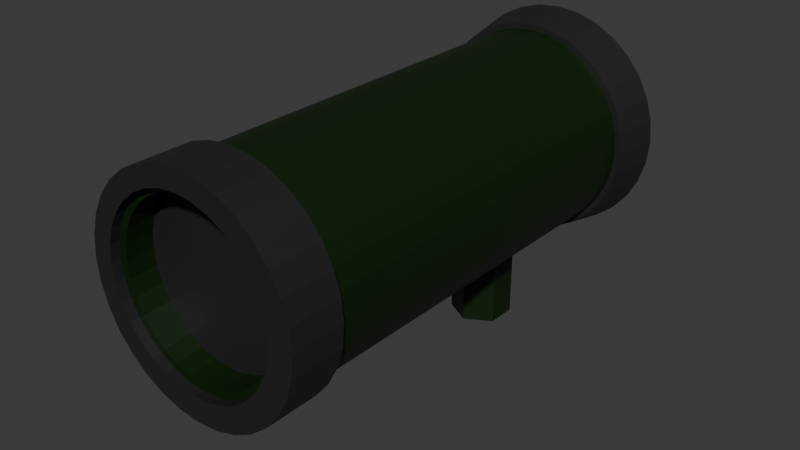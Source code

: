 # Source: rocketLauncher.blend  (saved by Blender 4.4.32; exported with 4.5.12 LTS)
import bpy
from mathutils import Matrix  # noqa: F401  (used for matrix-valued properties, if any)

bpy.ops.wm.read_factory_settings(use_empty=True)
scene = bpy.context.scene
scene.name = 'Scene'

# ---- collections
col_collection = bpy.data.collections.new('Collection'); scene.collection.children.link(col_collection)

# ---- materials (node trees are filled in below, after node groups)
mat_material_002 = bpy.data.materials.new('Material.002')
mat_material_001 = bpy.data.materials.new('Material.001')

# ---- material node trees
mat_material_002.use_nodes = True; mat_material_002.node_tree.nodes.clear()
_N = mat_material_002.node_tree.nodes; _L = mat_material_002.node_tree.links
n0 = _N.new('ShaderNodeBsdfPrincipled'); n0.name = 'Principled BSDF'; n0.location = (10, 300)
n0.inputs[0].default_value = (0.00293, 0.01591, 0.0, 1.0)
n1 = _N.new('ShaderNodeOutputMaterial'); n1.name = 'Material Output'; n1.location = (300, 300)
_L.new(n0.outputs[0], n1.inputs[0])
n1.is_active_output = True
mat_material_001.use_nodes = True; mat_material_001.node_tree.nodes.clear()
_N = mat_material_001.node_tree.nodes; _L = mat_material_001.node_tree.links
n0 = _N.new('ShaderNodeBsdfPrincipled'); n0.name = 'Principled BSDF'; n0.location = (10, 300)
n0.inputs[0].default_value = (0.01723, 0.01723, 0.01723, 1.0)
n1 = _N.new('ShaderNodeOutputMaterial'); n1.name = 'Material Output'; n1.location = (300, 300)
_L.new(n0.outputs[0], n1.inputs[0])
n1.is_active_output = True

# ---- world
world_world = bpy.data.worlds.new('World'); scene.world = world_world
world_world.use_nodes = True; world_world.node_tree.nodes.clear()
_N = world_world.node_tree.nodes; _L = world_world.node_tree.links
n0 = _N.new('ShaderNodeOutputWorld'); n0.name = 'World Output'; n0.location = (300, 300)
n1 = _N.new('ShaderNodeBackground'); n1.name = 'Background'; n1.location = (10, 300)
n1.inputs[0].default_value = (0.05088, 0.05088, 0.05088, 1.0)
_L.new(n1.outputs[0], n0.inputs[0])
n0.is_active_output = True
world_world.color = (0.05088, 0.05088, 0.05088)
world_world.sun_shadow_jitter_overblur = 0.0

# ---- meshes
me_cylinder = bpy.data.meshes.new('Cylinder')
me_cylinder.from_pydata([(0.0, 1.0, -1.0), (-0.1505, 0.9241, -0.8307), (0.0, 1.0, 1.3), (0.1951, 0.9808, -1.0), (0.005608, 0.9087, -0.8307), (0.1951, 0.9808, 1.3), (0.3827, 0.9239, -1.0), (0.1557, 0.8632, -0.8307), (0.3827, 0.9239, 1.3), (0.5556, 0.8315, -1.0), (0.294, 0.7892, -0.8307), (0.5556, 0.8315, 1.3), (0.4152, 0.6897, -0.8307), (0.7071, 0.7071, -1.0), (0.7071, 0.7071, 1.3), (0.8315, 0.5556, -1.0), (0.5147, 0.5685, -0.8307), (0.8315, 0.5556, 1.3), (0.9239, 0.3827, -1.0), (0.5886, 0.4302, -0.8307), (0.9239, 0.3827, 1.3), (0.9808, 0.1951, -1.0), (0.6342, 0.2801, -0.8307), (0.9808, 0.1951, 1.3), (1.0, 0.0, -1.0), (0.6495, 0.1241, -0.8307), (1.0, 2.619e-08, 1.3), (0.9808, -0.1951, -1.0), (0.6342, -0.03202, -0.8307), (0.9808, -0.1951, 1.3), (0.9239, -0.3827, -1.0), (0.5886, -0.1821, -0.8307), (0.9239, -0.3827, 1.3), (0.8315, -0.5556, -1.0), (0.5147, -0.3204, -0.8307), (0.8315, -0.5556, 1.3), (0.7071, -0.7071, -1.0), (0.4152, -0.4416, -0.8307), (0.7071, -0.7071, 1.3), (0.5556, -0.8315, -1.0), (0.294, -0.5411, -0.8307), (0.5556, -0.8315, 1.3), (0.1557, -0.615, -0.8307), (0.3827, -0.9239, -1.0), (0.3827, -0.9239, 1.3), (0.005608, -0.6606, -0.8307), (0.1951, -0.9808, -1.0), (0.1951, -0.9808, 1.3), (-0.1505, -0.6759, -0.8307), (0.0, -1.0, -1.0), (0.0, -1.0, 1.3), (-0.1951, -0.9808, -1.0), (-0.3065, -0.6606, -0.8307), (-0.1951, -0.9808, 1.3), (-0.3827, -0.9239, -1.0), (-0.4566, -0.615, -0.8307), (-0.3827, -0.9239, 1.3), (-0.5556, -0.8315, -1.0), (-0.5949, -0.5411, -0.8307), (-0.5556, -0.8315, 1.3), (-0.7071, -0.7071, -1.0), (-0.7161, -0.4416, -0.8307), (-0.7071, -0.7071, 1.3), (-0.8315, -0.5556, -1.0), (-0.8156, -0.3204, -0.8307), (-0.8315, -0.5556, 1.3), (-0.9239, -0.3827, -1.0), (-0.8896, -0.1821, -0.8307), (-0.9239, -0.3827, 1.3), (-0.9351, -0.03202, -0.8307), (-0.9808, -0.1951, -1.0), (-0.9808, -0.1951, 1.3), (-0.9505, 0.1241, -0.8307), (-1.0, 0.0, -1.0), (-1.0, 2.619e-08, 1.3), (-0.9351, 0.2801, -0.8307), (-0.9808, 0.1951, -1.0), (-0.9808, 0.1951, 1.3), (-0.8896, 0.4302, -0.8307), (-0.9239, 0.3827, -1.0), (-0.9239, 0.3827, 1.3), (-0.8156, 0.5685, -0.8307), (-0.8315, 0.5556, -1.0), (-0.8315, 0.5556, 1.3), (-0.7161, 0.6897, -0.8307), (-0.7071, 0.7071, -1.0), (-0.7071, 0.7071, 1.3), (-0.5949, 0.7892, -0.8307), (-0.5556, 0.8315, -1.0), (-0.5556, 0.8315, 1.3), (-0.4566, 0.8632, -0.8307), (-0.3827, 0.9239, -1.0), (-0.3827, 0.9239, 1.3), (-0.3065, 0.9087, -0.8307), (-0.1951, 0.9808, -1.0), (-0.1951, 0.9808, 1.3), (-0.4636, 0.681, 1.3), (-0.5849, 0.5815, 1.3), (-0.3253, 0.7549, 1.3), (-0.01919, 0.8158, 1.3), (-0.1753, 0.8005, 1.3), (-0.8192, 0.01582, 1.3), (-0.8038, -0.1402, 1.3), (-0.6844, -0.4286, 1.3), (-0.5849, -0.5499, 1.3), (-0.7583, -0.2903, 1.3), (-0.01919, -0.7842, 1.3), (0.1369, -0.7688, 1.3), (0.4253, -0.6494, 1.3), (0.5465, -0.5499, 1.3), (0.287, -0.7233, 1.3), (0.646, 0.4603, 1.3), (0.5465, 0.5815, 1.3), (0.7808, 0.01582, 1.3), (0.7654, 0.1719, 1.3), (0.7199, 0.322, 1.3), (-0.8038, 0.1719, 1.3), (-0.6844, 0.4603, 1.3), (-0.7583, 0.322, 1.3), (-0.3253, -0.7233, 1.3), (0.1369, 0.8005, 1.3), (0.287, 0.7549, 1.3), (-0.4636, -0.6494, 1.3), (-0.1753, -0.7688, 1.3), (0.4253, 0.681, 1.3), (0.646, -0.4286, 1.3), (0.7654, -0.1402, 1.3), (0.7199, -0.2903, 1.3)], [], [(0, 2, 5, 3), (3, 5, 8, 6), (6, 8, 11, 9), (9, 11, 14, 13), (13, 14, 17, 15), (15, 17, 20, 18), (18, 20, 23, 21), (21, 23, 26, 24), (24, 26, 29, 27), (27, 29, 32, 30), (30, 32, 35, 33), (33, 35, 38, 36), (36, 38, 41, 39), (39, 41, 44, 43), (43, 44, 47, 46), (46, 47, 50, 49), (49, 50, 53, 51), (51, 53, 56, 54), (54, 56, 59, 57), (57, 59, 62, 60), (60, 62, 65, 63), (63, 65, 68, 66), (66, 68, 71, 70), (70, 71, 74, 73), (73, 74, 77, 76), (76, 77, 80, 79), (79, 80, 83, 82), (82, 83, 86, 85), (85, 86, 89, 88), (88, 89, 92, 91), (98, 92, 89, 86, 83, 80, 118, 117, 97, 96), (80, 77, 74, 71, 68, 65, 62, 59, 56, 53, 50, 47, 44, 41, 38, 35, 32, 29, 26, 23, 20, 17, 14, 11, 8, 5, 2, 95, 92, 98, 100, 99, 120, 121, 124, 112, 111, 115, 114, 113, 126, 127, 125, 109, 108, 110, 107, 106, 123, 119, 122, 104, 103, 105, 102, 101, 116, 118), (91, 92, 95, 94), (94, 95, 2, 0), (94, 0, 3, 6, 9, 13, 15, 18, 21, 24, 27, 30, 33, 36, 39, 43, 46, 49, 51, 54, 57, 60, 63, 66, 70, 73, 76, 79, 82, 85, 88, 91), (99, 1, 4, 120), (120, 4, 7, 121), (121, 7, 10, 124), (124, 10, 12, 112), (12, 16, 111, 112), (16, 19, 115, 111), (19, 22, 114, 115), (22, 25, 113, 114), (25, 28, 126, 113), (28, 31, 127, 126), (31, 34, 125, 127), (34, 37, 109, 125), (109, 37, 40, 108), (108, 40, 42, 110), (110, 42, 45, 107), (45, 48, 106, 107), (106, 48, 52, 123), (123, 52, 55, 119), (119, 55, 58, 122), (122, 58, 61, 104), (61, 64, 103, 104), (64, 67, 105, 103), (67, 69, 102, 105), (69, 72, 101, 102), (101, 72, 75, 116), (75, 78, 118, 116), (78, 81, 117, 118), (117, 81, 84, 97), (97, 84, 87, 96), (96, 87, 90, 98), (98, 90, 93, 100), (100, 93, 1, 99), (84, 81, 78, 75, 72, 69, 67, 64, 61, 58, 55, 52, 48, 45, 42, 40, 37, 34, 31, 28, 25, 22, 19, 16, 12, 10, 7, 4, 1, 93, 90, 87)])
_uv = me_cylinder.uv_layers.new(name='UVMap')
_uv.uv.foreach_set('vector', [1.0, 0.5, 1.0, 1.0, 0.9688, 1.0, 0.9688, 0.5, 0.9688, 0.5, 0.9688, 1.0, 0.9375, 1.0, 0.9375, 0.5, 0.9375, 0.5, 0.9375, 1.0, 0.9062, 1.0, 0.9062, 0.5, 0.9062, 0.5, 0.9062, 1.0, 0.875, 1.0, 0.875, 0.5, 0.875, 0.5, 0.875, 1.0, 0.8438, 1.0, 0.8438, 0.5, 0.8438, 0.5, 0.8438, 1.0, 0.8125, 1.0, 0.8125, 0.5, 0.8125, 0.5, 0.8125, 1.0, 0.7812, 1.0, 0.7812, 0.5, 0.7812, 0.5, 0.7812, 1.0, 0.75, 1.0, 0.75, 0.5, 0.75, 0.5, 0.75, 1.0, 0.7188, 1.0, 0.7188, 0.5, 0.7188, 0.5, 0.7188, 1.0, 0.6875, 1.0, 0.6875, 0.5, 0.6875, 0.5, 0.6875, 1.0, 0.6562, 1.0, 0.6562, 0.5, 0.6562, 0.5, 0.6562, 1.0, 0.625, 1.0, 0.625, 0.5, 0.625, 0.5, 0.625, 1.0, 0.5938, 1.0, 0.5938, 0.5, 0.5938, 0.5, 0.5938, 1.0, 0.5625, 1.0, 0.5625, 0.5, 0.5625, 0.5, 0.5625, 1.0, 0.5312, 1.0, 0.5312, 0.5, 0.5312, 0.5, 0.5312, 1.0, 0.5, 1.0, 0.5, 0.5, 0.5, 0.5, 0.5, 1.0, 0.4688, 1.0, 0.4688, 0.5, 0.4688, 0.5, 0.4688, 1.0, 0.4375, 1.0, 0.4375, 0.5, 0.4375, 0.5, 0.4375, 1.0, 0.4062, 1.0, 0.4062, 0.5, 0.4062, 0.5, 0.4062, 1.0, 0.375, 1.0, 0.375, 0.5, 0.375, 0.5, 0.375, 1.0, 0.3438, 1.0, 0.3438, 0.5, 0.3438, 0.5, 0.3438, 1.0, 0.3125, 1.0, 0.3125, 0.5, 0.3125, 0.5, 0.3125, 1.0, 0.2812, 1.0, 0.2812, 0.5, 0.2812, 0.5, 0.2812, 1.0, 0.25, 1.0, 0.25, 0.5, 0.25, 0.5, 0.25, 1.0, 0.2188, 1.0, 0.2188, 0.5, 0.2188, 0.5, 0.2188, 1.0, 0.1875, 1.0, 0.1875, 0.5, 0.1875, 0.5, 0.1875, 1.0, 0.1562, 1.0, 0.1562, 0.5, 0.1562, 0.5, 0.1562, 1.0, 0.125, 1.0, 0.125, 0.5, 0.125, 0.5, 0.125, 1.0, 0.09375, 1.0, 0.09375, 0.5, 0.09375, 0.5, 0.09375, 1.0, 0.0625, 1.0, 0.0625, 0.5, 0.1719, 0.4312, 0.1582, 0.4717, 0.1167, 0.4496, 0.08029, 0.4197, 0.05045, 0.3833, 0.02827, 0.3418, 0.06801, 0.3273, 0.08575, 0.3605, 0.1096, 0.3896, 0.1387, 0.4134, 0.02827, 0.3418, 0.01461, 0.2968, 0.01, 0.25, 0.01461, 0.2032, 0.02827, 0.1582, 0.05045, 0.1167, 0.08029, 0.08029, 0.1167, 0.05045, 0.1582, 0.02827, 0.2032, 0.01461, 0.25, 0.01, 0.2968, 0.01461, 0.3418, 0.02827, 0.3833, 0.05045, 0.4197, 0.08029, 0.4496, 0.1167, 0.4717, 0.1582, 0.4854, 0.2032, 0.49, 0.25, 0.4854, 0.2968, 0.4717, 0.3418, 0.4496, 0.3833, 0.4197, 0.4197, 0.3833, 0.4496, 0.3418, 0.4717, 0.2968, 0.4854, 0.25, 0.49, 0.2032, 0.4854, 0.1582, 0.4717, 0.1719, 0.4312, 0.2079, 0.4421, 0.2454, 0.4458, 0.2829, 0.4421, 0.3189, 0.4312, 0.3521, 0.4134, 0.3812, 0.3896, 0.405, 0.3605, 0.4228, 0.3273, 0.4337, 0.2913, 0.4374, 0.2538, 0.4337, 0.2163, 0.4228, 0.1803, 0.405, 0.1471, 0.3812, 0.118, 0.3521, 0.09416, 0.3189, 0.07641, 0.2829, 0.06549, 0.2454, 0.0618, 0.2079, 0.06549, 0.1719, 0.07641, 0.1387, 0.09416, 0.1096, 0.118, 0.08575, 0.1471, 0.06801, 0.1803, 0.05708, 0.2163, 0.05339, 0.2538, 0.05708, 0.2913, 0.06801, 0.3273, 0.0625, 0.5, 0.0625, 1.0, 0.03125, 1.0, 0.03125, 0.5, 0.03125, 0.5, 0.03125, 1.0, 0.0, 1.0, 0.0, 0.5, 0.7032, 0.4854, 0.75, 0.49, 0.7968, 0.4854, 0.8418, 0.4717, 0.8833, 0.4496, 0.9197, 0.4197, 0.9496, 0.3833, 0.9717, 0.3418, 0.9854, 0.2968, 0.99, 0.25, 0.9854, 0.2032, 0.9717, 0.1582, 0.9496, 0.1167, 0.9197, 0.08029, 0.8833, 0.05045, 0.8418, 0.02827, 0.7968, 0.01461, 0.75, 0.01, 0.7032, 0.01461, 0.6582, 0.02827, 0.6167, 0.05045, 0.5803, 0.08029, 0.5504, 0.1167, 0.5283, 0.1582, 0.5146, 0.2032, 0.51, 0.25, 0.5146, 0.2968, 0.5283, 0.3418, 0.5504, 0.3833, 0.5803, 0.4197, 0.6167, 0.4496, 0.6582, 0.4717, 1.0, 0.9362, 1.0, 0.5, 0.9688, 0.5, 0.9688, 0.9362, 0.9688, 0.9362, 0.9688, 0.5, 0.9375, 0.5, 0.9375, 0.9362, 0.9375, 0.9362, 0.9375, 0.5, 0.9062, 0.5, 0.9062, 0.9362, 0.9062, 0.9362, 0.9062, 0.5, 0.875, 0.5, 0.875, 0.9362, 0.875, 0.5, 0.8438, 0.5, 0.8438, 0.9362, 0.875, 0.9362, 0.8438, 0.5, 0.8125, 0.5, 0.8125, 0.9362, 0.8438, 0.9362, 0.8125, 0.5, 0.7812, 0.5, 0.7812, 0.9362, 0.8125, 0.9362, 0.7812, 0.5, 0.75, 0.5, 0.75, 0.9362, 0.7812, 0.9362, 0.75, 0.5, 0.7188, 0.5, 0.7188, 0.9362, 0.75, 0.9362, 0.7188, 0.5, 0.6875, 0.5, 0.6875, 0.9362, 0.7188, 0.9362, 0.6875, 0.5, 0.6562, 0.5, 0.6562, 0.9362, 0.6875, 0.9362, 0.6562, 0.5, 0.625, 0.5, 0.625, 0.9362, 0.6562, 0.9362, 0.625, 0.9362, 0.625, 0.5, 0.5938, 0.5, 0.5938, 0.9362, 0.5938, 0.9362, 0.5938, 0.5, 0.5625, 0.5, 0.5625, 0.9362, 0.5625, 0.9362, 0.5625, 0.5, 0.5312, 0.5, 0.5312, 0.9362, 0.5312, 0.5, 0.5, 0.5, 0.5, 0.9362, 0.5312, 0.9362, 0.5, 0.9362, 0.5, 0.5, 0.4688, 0.5, 0.4688, 0.9362, 0.4688, 0.9362, 0.4688, 0.5, 0.4375, 0.5, 0.4375, 0.9362, 0.4375, 0.9362, 0.4375, 0.5, 0.4062, 0.5, 0.4062, 0.9362, 0.4062, 0.9362, 0.4062, 0.5, 0.375, 0.5, 0.375, 0.9362, 0.375, 0.5, 0.3438, 0.5, 0.3438, 0.9362, 0.375, 0.9362, 0.3438, 0.5, 0.3125, 0.5, 0.3125, 0.9362, 0.3438, 0.9362, 0.3125, 0.5, 0.2812, 0.5, 0.2812, 0.9362, 0.3125, 0.9362, 0.2812, 0.5, 0.25, 0.5, 0.25, 0.9362, 0.2812, 0.9362, 0.25, 0.9362, 0.25, 0.5, 0.2188, 0.5, 0.2188, 0.9362, 0.2188, 0.5, 0.1875, 0.5, 0.1875, 0.9362, 0.2188, 0.9362, 0.1875, 0.5, 0.1562, 0.5, 0.1562, 0.9362, 0.1875, 0.9362, 0.1562, 0.9362, 0.1562, 0.5, 0.125, 0.5, 0.125, 0.9362, 0.125, 0.9362, 0.125, 0.5, 0.09375, 0.5, 0.09375, 0.9362, 0.09375, 0.9362, 0.09375, 0.5, 0.0625, 0.5, 0.0625, 0.9362, 0.0625, 0.9362, 0.0625, 0.5, 0.03125, 0.5, 0.03125, 0.9362, 0.03125, 0.9362, 0.03125, 0.5, 0.0, 0.5, 0.0, 0.9362, 0.5803, 0.4197, 0.5504, 0.3833, 0.5283, 0.3418, 0.5146, 0.2968, 0.51, 0.25, 0.5146, 0.2032, 0.5283, 0.1582, 0.5504, 0.1167, 0.5803, 0.08029, 0.6167, 0.05045, 0.6582, 0.02827, 0.7032, 0.01461, 0.75, 0.01, 0.7968, 0.01461, 0.8418, 0.02827, 0.8833, 0.05045, 0.9197, 0.08029, 0.9496, 0.1167, 0.9717, 0.1582, 0.9854, 0.2032, 0.99, 0.25, 0.9854, 0.2968, 0.9717, 0.3418, 0.9496, 0.3833, 0.9197, 0.4197, 0.8833, 0.4496, 0.8418, 0.4717, 0.7968, 0.4854, 0.75, 0.49, 0.7032, 0.4854, 0.6582, 0.4717, 0.6167, 0.4496])
me_cylinder.materials.append(mat_material_002)
me_cylinder.update()
me_cylinder_002 = bpy.data.meshes.new('Cylinder.002')
me_cylinder_002.from_pydata([(0.0, 0.3, -0.5), (0.0, 0.3, 0.5), (0.2598, 0.15, -0.5), (0.2598, 0.15, 0.5), (0.2598, -0.15, -0.5), (0.2598, -0.15, 0.5), (0.0, -0.3, -0.5), (0.0, -0.3, 0.5), (-0.2598, -0.15, -0.5), (-0.2598, -0.15, 0.5), (-0.2598, 0.15, -0.5), (-0.2598, 0.15, 0.5)], [], [(0, 1, 3, 2), (2, 3, 5, 4), (4, 5, 7, 6), (6, 7, 9, 8), (3, 1, 11, 9, 7, 5), (8, 9, 11, 10), (10, 11, 1, 0), (0, 2, 4, 6, 8, 10)])
_uv = me_cylinder_002.uv_layers.new(name='UVMap')
_uv.uv.foreach_set('vector', [1.0, 0.5, 1.0, 1.0, 0.8333, 1.0, 0.8333, 0.5, 0.8333, 0.5, 0.8333, 1.0, 0.6667, 1.0, 0.6667, 0.5, 0.6667, 0.5, 0.6667, 1.0, 0.5, 1.0, 0.5, 0.5, 0.5, 0.5, 0.5, 1.0, 0.3333, 1.0, 0.3333, 0.5, 0.4578, 0.37, 0.25, 0.49, 0.04215, 0.37, 0.04215, 0.13, 0.25, 0.01, 0.4578, 0.13, 0.3333, 0.5, 0.3333, 1.0, 0.1667, 1.0, 0.1667, 0.5, 0.1667, 0.5, 0.1667, 1.0, -8.941e-08, 1.0, -8.941e-08, 0.5, 0.75, 0.49, 0.9578, 0.37, 0.9578, 0.13, 0.75, 0.01, 0.5422, 0.13, 0.5422, 0.37])
me_cylinder_002.materials.append(mat_material_002)
me_cylinder_002.update()
me_cylinder_003 = bpy.data.meshes.new('Cylinder.003')
me_cylinder_003.from_pydata([(0.0, 0.8, -0.5), (0.0, 0.8, 0.5), (0.1561, 0.7846, -0.5), (0.1561, 0.7846, 0.5), (0.3061, 0.7391, -0.5), (0.3061, 0.7391, 0.5), (0.4445, 0.6652, -0.5), (0.4445, 0.6652, 0.5), (0.5657, 0.5657, -0.5), (0.5657, 0.5657, 0.5), (0.6652, 0.4445, -0.5), (0.6652, 0.4445, 0.5), (0.7391, 0.3061, -0.5), (0.7391, 0.3061, 0.5), (0.7846, 0.1561, -0.5), (0.7846, 0.1561, 0.5), (0.8, 0.0, -0.5), (0.8, 0.0, 0.5), (0.7846, -0.1561, -0.5), (0.7846, -0.1561, 0.5), (0.7391, -0.3061, -0.5), (0.7391, -0.3061, 0.5), (0.6652, -0.4445, -0.5), (0.6652, -0.4445, 0.5), (0.5657, -0.5657, -0.5), (0.5657, -0.5657, 0.5), (0.4445, -0.6652, -0.5), (0.4445, -0.6652, 0.5), (0.3061, -0.7391, -0.5), (0.3061, -0.7391, 0.5), (0.1561, -0.7846, -0.5), (0.1561, -0.7846, 0.5), (0.0, -0.8, -0.5), (0.0, -0.8, 0.5), (-0.1561, -0.7846, -0.5), (-0.1561, -0.7846, 0.5), (-0.3061, -0.7391, -0.5), (-0.3061, -0.7391, 0.5), (-0.4445, -0.6652, -0.5), (-0.4445, -0.6652, 0.5), (-0.5657, -0.5657, -0.5), (-0.5657, -0.5657, 0.5), (-0.6652, -0.4445, -0.5), (-0.6652, -0.4445, 0.5), (-0.7391, -0.3061, -0.5), (-0.7391, -0.3061, 0.5), (-0.7846, -0.1561, -0.5), (-0.7846, -0.1561, 0.5), (-0.8, 0.0, -0.5), (-0.8, 0.0, 0.5), (-0.7846, 0.1561, -0.5), (-0.7846, 0.1561, 0.5), (-0.7391, 0.3061, -0.5), (-0.7391, 0.3061, 0.5), (-0.6652, 0.4445, -0.5), (-0.6652, 0.4445, 0.5), (-0.5657, 0.5657, -0.5), (-0.5657, 0.5657, 0.5), (-0.4445, 0.6652, -0.5), (-0.4445, 0.6652, 0.5), (-0.3061, 0.7391, -0.5), (-0.3061, 0.7391, 0.5), (-0.1561, 0.7846, -0.5), (-0.1561, 0.7846, 0.5)], [], [(0, 1, 3, 2), (2, 3, 5, 4), (4, 5, 7, 6), (6, 7, 9, 8), (8, 9, 11, 10), (10, 11, 13, 12), (12, 13, 15, 14), (14, 15, 17, 16), (16, 17, 19, 18), (18, 19, 21, 20), (20, 21, 23, 22), (22, 23, 25, 24), (24, 25, 27, 26), (26, 27, 29, 28), (28, 29, 31, 30), (30, 31, 33, 32), (32, 33, 35, 34), (34, 35, 37, 36), (36, 37, 39, 38), (38, 39, 41, 40), (40, 41, 43, 42), (42, 43, 45, 44), (44, 45, 47, 46), (46, 47, 49, 48), (48, 49, 51, 50), (50, 51, 53, 52), (52, 53, 55, 54), (54, 55, 57, 56), (56, 57, 59, 58), (58, 59, 61, 60), (3, 1, 63, 61, 59, 57, 55, 53, 51, 49, 47, 45, 43, 41, 39, 37, 35, 33, 31, 29, 27, 25, 23, 21, 19, 17, 15, 13, 11, 9, 7, 5), (60, 61, 63, 62), (62, 63, 1, 0), (0, 2, 4, 6, 8, 10, 12, 14, 16, 18, 20, 22, 24, 26, 28, 30, 32, 34, 36, 38, 40, 42, 44, 46, 48, 50, 52, 54, 56, 58, 60, 62)])
_uv = me_cylinder_003.uv_layers.new(name='UVMap')
_uv.uv.foreach_set('vector', [1.0, 0.5, 1.0, 1.0, 0.9688, 1.0, 0.9688, 0.5, 0.9688, 0.5, 0.9688, 1.0, 0.9375, 1.0, 0.9375, 0.5, 0.9375, 0.5, 0.9375, 1.0, 0.9062, 1.0, 0.9062, 0.5, 0.9062, 0.5, 0.9062, 1.0, 0.875, 1.0, 0.875, 0.5, 0.875, 0.5, 0.875, 1.0, 0.8438, 1.0, 0.8438, 0.5, 0.8438, 0.5, 0.8438, 1.0, 0.8125, 1.0, 0.8125, 0.5, 0.8125, 0.5, 0.8125, 1.0, 0.7812, 1.0, 0.7812, 0.5, 0.7812, 0.5, 0.7812, 1.0, 0.75, 1.0, 0.75, 0.5, 0.75, 0.5, 0.75, 1.0, 0.7188, 1.0, 0.7188, 0.5, 0.7188, 0.5, 0.7188, 1.0, 0.6875, 1.0, 0.6875, 0.5, 0.6875, 0.5, 0.6875, 1.0, 0.6562, 1.0, 0.6562, 0.5, 0.6562, 0.5, 0.6562, 1.0, 0.625, 1.0, 0.625, 0.5, 0.625, 0.5, 0.625, 1.0, 0.5938, 1.0, 0.5938, 0.5, 0.5938, 0.5, 0.5938, 1.0, 0.5625, 1.0, 0.5625, 0.5, 0.5625, 0.5, 0.5625, 1.0, 0.5312, 1.0, 0.5312, 0.5, 0.5312, 0.5, 0.5312, 1.0, 0.5, 1.0, 0.5, 0.5, 0.5, 0.5, 0.5, 1.0, 0.4688, 1.0, 0.4688, 0.5, 0.4688, 0.5, 0.4688, 1.0, 0.4375, 1.0, 0.4375, 0.5, 0.4375, 0.5, 0.4375, 1.0, 0.4062, 1.0, 0.4062, 0.5, 0.4062, 0.5, 0.4062, 1.0, 0.375, 1.0, 0.375, 0.5, 0.375, 0.5, 0.375, 1.0, 0.3438, 1.0, 0.3438, 0.5, 0.3438, 0.5, 0.3438, 1.0, 0.3125, 1.0, 0.3125, 0.5, 0.3125, 0.5, 0.3125, 1.0, 0.2812, 1.0, 0.2812, 0.5, 0.2812, 0.5, 0.2812, 1.0, 0.25, 1.0, 0.25, 0.5, 0.25, 0.5, 0.25, 1.0, 0.2188, 1.0, 0.2188, 0.5, 0.2188, 0.5, 0.2188, 1.0, 0.1875, 1.0, 0.1875, 0.5, 0.1875, 0.5, 0.1875, 1.0, 0.1562, 1.0, 0.1562, 0.5, 0.1562, 0.5, 0.1562, 1.0, 0.125, 1.0, 0.125, 0.5, 0.125, 0.5, 0.125, 1.0, 0.09375, 1.0, 0.09375, 0.5, 0.09375, 0.5, 0.09375, 1.0, 0.0625, 1.0, 0.0625, 0.5, 0.2968, 0.4854, 0.25, 0.49, 0.2032, 0.4854, 0.1582, 0.4717, 0.1167, 0.4496, 0.08029, 0.4197, 0.05045, 0.3833, 0.02827, 0.3418, 0.01461, 0.2968, 0.01, 0.25, 0.01461, 0.2032, 0.02827, 0.1582, 0.05045, 0.1167, 0.08029, 0.08029, 0.1167, 0.05045, 0.1582, 0.02827, 0.2032, 0.01461, 0.25, 0.01, 0.2968, 0.01461, 0.3418, 0.02827, 0.3833, 0.05045, 0.4197, 0.08029, 0.4496, 0.1167, 0.4717, 0.1582, 0.4854, 0.2032, 0.49, 0.25, 0.4854, 0.2968, 0.4717, 0.3418, 0.4496, 0.3833, 0.4197, 0.4197, 0.3833, 0.4496, 0.3418, 0.4717, 0.0625, 0.5, 0.0625, 1.0, 0.03125, 1.0, 0.03125, 0.5, 0.03125, 0.5, 0.03125, 1.0, 0.0, 1.0, 0.0, 0.5, 0.75, 0.49, 0.7968, 0.4854, 0.8418, 0.4717, 0.8833, 0.4496, 0.9197, 0.4197, 0.9496, 0.3833, 0.9717, 0.3418, 0.9854, 0.2968, 0.99, 0.25, 0.9854, 0.2032, 0.9717, 0.1582, 0.9496, 0.1167, 0.9197, 0.08029, 0.8833, 0.05045, 0.8418, 0.02827, 0.7968, 0.01461, 0.75, 0.01, 0.7032, 0.01461, 0.6582, 0.02827, 0.6167, 0.05045, 0.5803, 0.08029, 0.5504, 0.1167, 0.5283, 0.1582, 0.5146, 0.2032, 0.51, 0.25, 0.5146, 0.2968, 0.5283, 0.3418, 0.5504, 0.3833, 0.5803, 0.4197, 0.6167, 0.4496, 0.6582, 0.4717, 0.7032, 0.4854])
me_cylinder_003.materials.append(mat_material_001)
me_cylinder_003.update()
me_cylinder_004 = bpy.data.meshes.new('Cylinder.004')
me_cylinder_004.from_pydata([(-3.217e-09, 1.136, -0.07596), (-6.675e-10, 1.055, 0.3685), (0.2217, 1.114, -0.07596), (0.2058, 1.035, 0.3685), (0.4348, 1.05, -0.07596), (0.4038, 0.9748, 0.3685), (0.6313, 0.9448, -0.07596), (0.5862, 0.8773, 0.3685), (0.8035, 0.8035, -0.07596), (0.7461, 0.7461, 0.3685), (0.9448, 0.6313, -0.07596), (0.8773, 0.5862, 0.3685), (1.05, 0.4348, -0.07596), (0.9748, 0.4038, 0.3685), (1.114, 0.2217, -0.07596), (1.035, 0.2058, 0.3685), (1.136, 1.881e-08, -0.07596), (1.055, -7.772e-09, 0.3685), (1.114, -0.2217, -0.07596), (1.035, -0.2058, 0.3685), (1.05, -0.4348, -0.07596), (0.9748, -0.4038, 0.3685), (0.9448, -0.6313, -0.07596), (0.8773, -0.5862, 0.3685), (0.8035, -0.8035, -0.07596), (0.7461, -0.7461, 0.3685), (0.6313, -0.9448, -0.07596), (0.5862, -0.8773, 0.3685), (0.4348, -1.05, -0.07596), (0.4038, -0.9748, 0.3685), (0.2217, -1.114, -0.07596), (0.2058, -1.035, 0.3685), (-3.217e-09, -1.136, -0.07596), (-6.675e-10, -1.055, 0.3685), (-0.2217, -1.114, -0.07596), (-0.2058, -1.035, 0.3685), (-0.4348, -1.05, -0.07596), (-0.4038, -0.9748, 0.3685), (-0.6313, -0.9448, -0.07596), (-0.5862, -0.8773, 0.3685), (-0.8035, -0.8035, -0.07596), (-0.7461, -0.7461, 0.3685), (-0.9448, -0.6313, -0.07596), (-0.8773, -0.5862, 0.3685), (-1.05, -0.4348, -0.07596), (-0.9748, -0.4038, 0.3685), (-1.114, -0.2217, -0.07596), (-1.035, -0.2058, 0.3685), (-1.136, 1.881e-08, -0.07596), (-1.055, -7.772e-09, 0.3685), (-1.114, 0.2217, -0.07596), (-1.035, 0.2058, 0.3685), (-1.05, 0.4348, -0.07596), (-0.9748, 0.4038, 0.3685), (-0.9448, 0.6313, -0.07596), (-0.8773, 0.5862, 0.3685), (-0.8035, 0.8035, -0.07596), (-0.7461, 0.7461, 0.3685), (-0.6313, 0.9448, -0.07596), (-0.5862, 0.8773, 0.3685), (-0.4348, 1.05, -0.07596), (-0.4038, 0.9748, 0.3685), (-0.2217, 1.114, -0.07596), (-0.2058, 1.035, 0.3685)], [], [(0, 1, 3, 2), (2, 3, 5, 4), (4, 5, 7, 6), (6, 7, 9, 8), (8, 9, 11, 10), (10, 11, 13, 12), (12, 13, 15, 14), (14, 15, 17, 16), (16, 17, 19, 18), (18, 19, 21, 20), (20, 21, 23, 22), (22, 23, 25, 24), (24, 25, 27, 26), (26, 27, 29, 28), (28, 29, 31, 30), (30, 31, 33, 32), (32, 33, 35, 34), (34, 35, 37, 36), (36, 37, 39, 38), (38, 39, 41, 40), (40, 41, 43, 42), (42, 43, 45, 44), (44, 45, 47, 46), (46, 47, 49, 48), (48, 49, 51, 50), (50, 51, 53, 52), (52, 53, 55, 54), (54, 55, 57, 56), (56, 57, 59, 58), (58, 59, 61, 60), (3, 1, 63, 61, 59, 57, 55, 53, 51, 49, 47, 45, 43, 41, 39, 37, 35, 33, 31, 29, 27, 25, 23, 21, 19, 17, 15, 13, 11, 9, 7, 5), (60, 61, 63, 62), (62, 63, 1, 0), (0, 2, 4, 6, 8, 10, 12, 14, 16, 18, 20, 22, 24, 26, 28, 30, 32, 34, 36, 38, 40, 42, 44, 46, 48, 50, 52, 54, 56, 58, 60, 62)])
_uv = me_cylinder_004.uv_layers.new(name='UVMap')
_uv.uv.foreach_set('vector', [1.0, 0.5, 1.0, 1.0, 0.9688, 1.0, 0.9688, 0.5, 0.9688, 0.5, 0.9688, 1.0, 0.9375, 1.0, 0.9375, 0.5, 0.9375, 0.5, 0.9375, 1.0, 0.9062, 1.0, 0.9062, 0.5, 0.9062, 0.5, 0.9062, 1.0, 0.875, 1.0, 0.875, 0.5, 0.875, 0.5, 0.875, 1.0, 0.8438, 1.0, 0.8438, 0.5, 0.8438, 0.5, 0.8438, 1.0, 0.8125, 1.0, 0.8125, 0.5, 0.8125, 0.5, 0.8125, 1.0, 0.7812, 1.0, 0.7812, 0.5, 0.7812, 0.5, 0.7812, 1.0, 0.75, 1.0, 0.75, 0.5, 0.75, 0.5, 0.75, 1.0, 0.7188, 1.0, 0.7188, 0.5, 0.7188, 0.5, 0.7188, 1.0, 0.6875, 1.0, 0.6875, 0.5, 0.6875, 0.5, 0.6875, 1.0, 0.6562, 1.0, 0.6562, 0.5, 0.6562, 0.5, 0.6562, 1.0, 0.625, 1.0, 0.625, 0.5, 0.625, 0.5, 0.625, 1.0, 0.5938, 1.0, 0.5938, 0.5, 0.5938, 0.5, 0.5938, 1.0, 0.5625, 1.0, 0.5625, 0.5, 0.5625, 0.5, 0.5625, 1.0, 0.5312, 1.0, 0.5312, 0.5, 0.5312, 0.5, 0.5312, 1.0, 0.5, 1.0, 0.5, 0.5, 0.5, 0.5, 0.5, 1.0, 0.4688, 1.0, 0.4688, 0.5, 0.4688, 0.5, 0.4688, 1.0, 0.4375, 1.0, 0.4375, 0.5, 0.4375, 0.5, 0.4375, 1.0, 0.4062, 1.0, 0.4062, 0.5, 0.4062, 0.5, 0.4062, 1.0, 0.375, 1.0, 0.375, 0.5, 0.375, 0.5, 0.375, 1.0, 0.3438, 1.0, 0.3438, 0.5, 0.3438, 0.5, 0.3438, 1.0, 0.3125, 1.0, 0.3125, 0.5, 0.3125, 0.5, 0.3125, 1.0, 0.2812, 1.0, 0.2812, 0.5, 0.2812, 0.5, 0.2812, 1.0, 0.25, 1.0, 0.25, 0.5, 0.25, 0.5, 0.25, 1.0, 0.2188, 1.0, 0.2188, 0.5, 0.2188, 0.5, 0.2188, 1.0, 0.1875, 1.0, 0.1875, 0.5, 0.1875, 0.5, 0.1875, 1.0, 0.1562, 1.0, 0.1562, 0.5, 0.1562, 0.5, 0.1562, 1.0, 0.125, 1.0, 0.125, 0.5, 0.125, 0.5, 0.125, 1.0, 0.09375, 1.0, 0.09375, 0.5, 0.09375, 0.5, 0.09375, 1.0, 0.0625, 1.0, 0.0625, 0.5, 0.2968, 0.4854, 0.25, 0.49, 0.2032, 0.4854, 0.1582, 0.4717, 0.1167, 0.4496, 0.08029, 0.4197, 0.05045, 0.3833, 0.02827, 0.3418, 0.01461, 0.2968, 0.01, 0.25, 0.01461, 0.2032, 0.02827, 0.1582, 0.05045, 0.1167, 0.08029, 0.08029, 0.1167, 0.05045, 0.1582, 0.02827, 0.2032, 0.01461, 0.25, 0.01, 0.2968, 0.01461, 0.3418, 0.02827, 0.3833, 0.05045, 0.4197, 0.08029, 0.4496, 0.1167, 0.4717, 0.1582, 0.4854, 0.2032, 0.49, 0.25, 0.4854, 0.2968, 0.4717, 0.3418, 0.4496, 0.3833, 0.4197, 0.4197, 0.3833, 0.4496, 0.3418, 0.4717, 0.0625, 0.5, 0.0625, 1.0, 0.03125, 1.0, 0.03125, 0.5, 0.03125, 0.5, 0.03125, 1.0, 0.0, 1.0, 0.0, 0.5, 0.75, 0.49, 0.7968, 0.4854, 0.8418, 0.4717, 0.8833, 0.4496, 0.9197, 0.4197, 0.9496, 0.3833, 0.9717, 0.3418, 0.9854, 0.2968, 0.99, 0.25, 0.9854, 0.2032, 0.9717, 0.1582, 0.9496, 0.1167, 0.9197, 0.08029, 0.8833, 0.05045, 0.8418, 0.02827, 0.7968, 0.01461, 0.75, 0.01, 0.7032, 0.01461, 0.6582, 0.02827, 0.6167, 0.05045, 0.5803, 0.08029, 0.5504, 0.1167, 0.5283, 0.1582, 0.5146, 0.2032, 0.51, 0.25, 0.5146, 0.2968, 0.5283, 0.3418, 0.5504, 0.3833, 0.5803, 0.4197, 0.6167, 0.4496, 0.6582, 0.4717, 0.7032, 0.4854])
me_cylinder_004.materials.append(mat_material_001)
me_cylinder_004.update()
me_cylinder_005 = bpy.data.meshes.new('Cylinder.005')
me_cylinder_005.from_pydata([(0.0, 1.0, 1.041), (-0.03183, 0.7965, 1.078), (0.0, 1.0, 1.3), (0.1951, 0.9808, 1.041), (0.1242, 0.7811, 1.078), (0.1951, 0.9808, 1.3), (0.3827, 0.9239, 1.041), (0.2743, 0.7356, 1.078), (0.3827, 0.9239, 1.3), (0.5556, 0.8315, 1.041), (0.4126, 0.6617, 1.078), (0.5556, 0.8315, 1.3), (0.5339, 0.5622, 1.078), (0.7071, 0.7071, 1.041), (0.7071, 0.7071, 1.3), (0.8315, 0.5556, 1.041), (0.6333, 0.441, 1.078), (0.8315, 0.5556, 1.3), (0.9239, 0.3827, 1.041), (0.7073, 0.3027, 1.078), (0.9239, 0.3827, 1.3), (0.9808, 0.1951, 1.041), (0.7528, 0.1526, 1.078), (0.9808, 0.1951, 1.3), (1.0, 1.784e-07, 1.041), (0.7682, -0.003491, 1.078), (1.0, 2.619e-08, 1.3), (0.9808, -0.1951, 1.041), (0.7528, -0.1596, 1.078), (0.9808, -0.1951, 1.3), (0.9239, -0.3827, 1.041), (0.7073, -0.3096, 1.078), (0.9239, -0.3827, 1.3), (0.8315, -0.5556, 1.041), (0.6333, -0.4479, 1.078), (0.8315, -0.5556, 1.3), (0.7071, -0.7071, 1.041), (0.5339, -0.5692, 1.078), (0.7071, -0.7071, 1.3), (0.5556, -0.8315, 1.041), (0.4126, -0.6687, 1.078), (0.5556, -0.8315, 1.3), (0.2743, -0.7426, 1.078), (0.3827, -0.9239, 1.041), (0.3827, -0.9239, 1.3), (0.1242, -0.7881, 1.078), (0.1951, -0.9808, 1.041), (0.1951, -0.9808, 1.3), (-0.03183, -0.8035, 1.078), (0.0, -1.0, 1.041), (0.0, -1.0, 1.3), (-0.1951, -0.9808, 1.041), (-0.1879, -0.7881, 1.078), (-0.1951, -0.9808, 1.3), (-0.3827, -0.9239, 1.041), (-0.338, -0.7426, 1.078), (-0.3827, -0.9239, 1.3), (-0.5556, -0.8315, 1.041), (-0.4763, -0.6687, 1.078), (-0.5556, -0.8315, 1.3), (-0.7071, -0.7071, 1.041), (-0.5975, -0.5692, 1.078), (-0.7071, -0.7071, 1.3), (-0.8315, -0.5556, 1.041), (-0.697, -0.4479, 1.078), (-0.8315, -0.5556, 1.3), (-0.9239, -0.3827, 1.041), (-0.7709, -0.3096, 1.078), (-0.9239, -0.3827, 1.3), (-0.8165, -0.1596, 1.078), (-0.9808, -0.1951, 1.041), (-0.9808, -0.1951, 1.3), (-0.8318, -0.003491, 1.078), (-1.0, 1.784e-07, 1.041), (-1.0, 2.619e-08, 1.3), (-0.8165, 0.1526, 1.078), (-0.9808, 0.1951, 1.041), (-0.9808, 0.1951, 1.3), (-0.7709, 0.3027, 1.078), (-0.9239, 0.3827, 1.041), (-0.9239, 0.3827, 1.3), (-0.697, 0.441, 1.078), (-0.8315, 0.5556, 1.041), (-0.8315, 0.5556, 1.3), (-0.5975, 0.5622, 1.078), (-0.7071, 0.7071, 1.041), (-0.7071, 0.7071, 1.3), (-0.4763, 0.6617, 1.078), (-0.5556, 0.8315, 1.041), (-0.5556, 0.8315, 1.3), (-0.338, 0.7356, 1.078), (-0.3827, 0.9239, 1.041), (-0.3827, 0.9239, 1.3), (-0.1879, 0.7811, 1.078), (-0.1951, 0.9808, 1.041), (-0.1951, 0.9808, 1.3), (-0.4636, 0.681, 1.3), (-0.5849, 0.5815, 1.3), (-0.3253, 0.7549, 1.3), (-0.01919, 0.8158, 1.3), (-0.1753, 0.8005, 1.3), (-0.8192, 0.01582, 1.3), (-0.8038, -0.1402, 1.3), (-0.6844, -0.4286, 1.3), (-0.5849, -0.5499, 1.3), (-0.7583, -0.2903, 1.3), (-0.01919, -0.7842, 1.3), (0.1369, -0.7688, 1.3), (0.4253, -0.6494, 1.3), (0.5465, -0.5499, 1.3), (0.287, -0.7233, 1.3), (0.646, 0.4603, 1.3), (0.5465, 0.5815, 1.3), (0.7808, 0.01582, 1.3), (0.7654, 0.1719, 1.3), (0.7199, 0.322, 1.3), (-0.8038, 0.1719, 1.3), (-0.6844, 0.4603, 1.3), (-0.7583, 0.322, 1.3), (-0.3253, -0.7233, 1.3), (0.1369, 0.8005, 1.3), (0.287, 0.7549, 1.3), (-0.4636, -0.6494, 1.3), (-0.1753, -0.7688, 1.3), (0.4253, 0.681, 1.3), (0.646, -0.4286, 1.3), (0.7654, -0.1402, 1.3), (0.7199, -0.2903, 1.3)], [], [(0, 2, 5, 3), (3, 5, 8, 6), (6, 8, 11, 9), (9, 11, 14, 13), (13, 14, 17, 15), (15, 17, 20, 18), (18, 20, 23, 21), (21, 23, 26, 24), (24, 26, 29, 27), (27, 29, 32, 30), (30, 32, 35, 33), (33, 35, 38, 36), (36, 38, 41, 39), (39, 41, 44, 43), (43, 44, 47, 46), (46, 47, 50, 49), (49, 50, 53, 51), (51, 53, 56, 54), (54, 56, 59, 57), (57, 59, 62, 60), (60, 62, 65, 63), (63, 65, 68, 66), (66, 68, 71, 70), (70, 71, 74, 73), (73, 74, 77, 76), (76, 77, 80, 79), (79, 80, 83, 82), (82, 83, 86, 85), (85, 86, 89, 88), (88, 89, 92, 91), (98, 92, 89, 86, 83, 80, 118, 117, 97, 96), (80, 77, 74, 71, 68, 65, 62, 59, 56, 53, 50, 47, 44, 41, 38, 35, 32, 29, 26, 23, 20, 17, 14, 11, 8, 5, 2, 95, 92, 98, 100, 99, 120, 121, 124, 112, 111, 115, 114, 113, 126, 127, 125, 109, 108, 110, 107, 106, 123, 119, 122, 104, 103, 105, 102, 101, 116, 118), (91, 92, 95, 94), (94, 95, 2, 0), (94, 0, 3, 6, 9, 13, 15, 18, 21, 24, 27, 30, 33, 36, 39, 43, 46, 49, 51, 54, 57, 60, 63, 66, 70, 73, 76, 79, 82, 85, 88, 91), (99, 1, 4, 120), (120, 4, 7, 121), (121, 7, 10, 124), (124, 10, 12, 112), (12, 16, 111, 112), (16, 19, 115, 111), (19, 22, 114, 115), (22, 25, 113, 114), (25, 28, 126, 113), (28, 31, 127, 126), (31, 34, 125, 127), (34, 37, 109, 125), (109, 37, 40, 108), (108, 40, 42, 110), (110, 42, 45, 107), (45, 48, 106, 107), (106, 48, 52, 123), (123, 52, 55, 119), (119, 55, 58, 122), (122, 58, 61, 104), (61, 64, 103, 104), (64, 67, 105, 103), (67, 69, 102, 105), (69, 72, 101, 102), (101, 72, 75, 116), (75, 78, 118, 116), (78, 81, 117, 118), (117, 81, 84, 97), (97, 84, 87, 96), (96, 87, 90, 98), (98, 90, 93, 100), (100, 93, 1, 99), (84, 81, 78, 75, 72, 69, 67, 64, 61, 58, 55, 52, 48, 45, 42, 40, 37, 34, 31, 28, 25, 22, 19, 16, 12, 10, 7, 4, 1, 93, 90, 87)])
_uv = me_cylinder_005.uv_layers.new(name='UVMap')
_uv.uv.foreach_set('vector', [1.0, 0.5, 1.0, 1.0, 0.9688, 1.0, 0.9688, 0.5, 0.9688, 0.5, 0.9688, 1.0, 0.9375, 1.0, 0.9375, 0.5, 0.9375, 0.5, 0.9375, 1.0, 0.9062, 1.0, 0.9062, 0.5, 0.9062, 0.5, 0.9062, 1.0, 0.875, 1.0, 0.875, 0.5, 0.875, 0.5, 0.875, 1.0, 0.8438, 1.0, 0.8438, 0.5, 0.8438, 0.5, 0.8438, 1.0, 0.8125, 1.0, 0.8125, 0.5, 0.8125, 0.5, 0.8125, 1.0, 0.7812, 1.0, 0.7812, 0.5, 0.7812, 0.5, 0.7812, 1.0, 0.75, 1.0, 0.75, 0.5, 0.75, 0.5, 0.75, 1.0, 0.7188, 1.0, 0.7188, 0.5, 0.7188, 0.5, 0.7188, 1.0, 0.6875, 1.0, 0.6875, 0.5, 0.6875, 0.5, 0.6875, 1.0, 0.6562, 1.0, 0.6562, 0.5, 0.6562, 0.5, 0.6562, 1.0, 0.625, 1.0, 0.625, 0.5, 0.625, 0.5, 0.625, 1.0, 0.5938, 1.0, 0.5938, 0.5, 0.5938, 0.5, 0.5938, 1.0, 0.5625, 1.0, 0.5625, 0.5, 0.5625, 0.5, 0.5625, 1.0, 0.5312, 1.0, 0.5312, 0.5, 0.5312, 0.5, 0.5312, 1.0, 0.5, 1.0, 0.5, 0.5, 0.5, 0.5, 0.5, 1.0, 0.4688, 1.0, 0.4688, 0.5, 0.4688, 0.5, 0.4688, 1.0, 0.4375, 1.0, 0.4375, 0.5, 0.4375, 0.5, 0.4375, 1.0, 0.4062, 1.0, 0.4062, 0.5, 0.4062, 0.5, 0.4062, 1.0, 0.375, 1.0, 0.375, 0.5, 0.375, 0.5, 0.375, 1.0, 0.3438, 1.0, 0.3438, 0.5, 0.3438, 0.5, 0.3438, 1.0, 0.3125, 1.0, 0.3125, 0.5, 0.3125, 0.5, 0.3125, 1.0, 0.2812, 1.0, 0.2812, 0.5, 0.2812, 0.5, 0.2812, 1.0, 0.25, 1.0, 0.25, 0.5, 0.25, 0.5, 0.25, 1.0, 0.2188, 1.0, 0.2188, 0.5, 0.2188, 0.5, 0.2188, 1.0, 0.1875, 1.0, 0.1875, 0.5, 0.1875, 0.5, 0.1875, 1.0, 0.1562, 1.0, 0.1562, 0.5, 0.1562, 0.5, 0.1562, 1.0, 0.125, 1.0, 0.125, 0.5, 0.125, 0.5, 0.125, 1.0, 0.09375, 1.0, 0.09375, 0.5, 0.09375, 0.5, 0.09375, 1.0, 0.0625, 1.0, 0.0625, 0.5, 0.1719, 0.4312, 0.1582, 0.4717, 0.1167, 0.4496, 0.08029, 0.4197, 0.05045, 0.3833, 0.02827, 0.3418, 0.06801, 0.3273, 0.08575, 0.3605, 0.1096, 0.3896, 0.1387, 0.4134, 0.02827, 0.3418, 0.01461, 0.2968, 0.01, 0.25, 0.01461, 0.2032, 0.02827, 0.1582, 0.05045, 0.1167, 0.08029, 0.08029, 0.1167, 0.05045, 0.1582, 0.02827, 0.2032, 0.01461, 0.25, 0.01, 0.2968, 0.01461, 0.3418, 0.02827, 0.3833, 0.05045, 0.4197, 0.08029, 0.4496, 0.1167, 0.4717, 0.1582, 0.4854, 0.2032, 0.49, 0.25, 0.4854, 0.2968, 0.4717, 0.3418, 0.4496, 0.3833, 0.4197, 0.4197, 0.3833, 0.4496, 0.3418, 0.4717, 0.2968, 0.4854, 0.25, 0.49, 0.2032, 0.4854, 0.1582, 0.4717, 0.1719, 0.4312, 0.2079, 0.4421, 0.2454, 0.4458, 0.2829, 0.4421, 0.3189, 0.4312, 0.3521, 0.4134, 0.3812, 0.3896, 0.405, 0.3605, 0.4228, 0.3273, 0.4337, 0.2913, 0.4374, 0.2538, 0.4337, 0.2163, 0.4228, 0.1803, 0.405, 0.1471, 0.3812, 0.118, 0.3521, 0.09416, 0.3189, 0.07641, 0.2829, 0.06549, 0.2454, 0.0618, 0.2079, 0.06549, 0.1719, 0.07641, 0.1387, 0.09416, 0.1096, 0.118, 0.08575, 0.1471, 0.06801, 0.1803, 0.05708, 0.2163, 0.05339, 0.2538, 0.05708, 0.2913, 0.06801, 0.3273, 0.0625, 0.5, 0.0625, 1.0, 0.03125, 1.0, 0.03125, 0.5, 0.03125, 0.5, 0.03125, 1.0, 0.0, 1.0, 0.0, 0.5, 0.7032, 0.4854, 0.75, 0.49, 0.7968, 0.4854, 0.8418, 0.4717, 0.8833, 0.4496, 0.9197, 0.4197, 0.9496, 0.3833, 0.9717, 0.3418, 0.9854, 0.2968, 0.99, 0.25, 0.9854, 0.2032, 0.9717, 0.1582, 0.9496, 0.1167, 0.9197, 0.08029, 0.8833, 0.05045, 0.8418, 0.02827, 0.7968, 0.01461, 0.75, 0.01, 0.7032, 0.01461, 0.6582, 0.02827, 0.6167, 0.05045, 0.5803, 0.08029, 0.5504, 0.1167, 0.5283, 0.1582, 0.5146, 0.2032, 0.51, 0.25, 0.5146, 0.2968, 0.5283, 0.3418, 0.5504, 0.3833, 0.5803, 0.4197, 0.6167, 0.4496, 0.6582, 0.4717, 1.0, 0.9362, 1.0, 0.5, 0.9688, 0.5, 0.9688, 0.9362, 0.9688, 0.9362, 0.9688, 0.5, 0.9375, 0.5, 0.9375, 0.9362, 0.9375, 0.9362, 0.9375, 0.5, 0.9062, 0.5, 0.9062, 0.9362, 0.9062, 0.9362, 0.9062, 0.5, 0.875, 0.5, 0.875, 0.9362, 0.875, 0.5, 0.8438, 0.5, 0.8438, 0.9362, 0.875, 0.9362, 0.8438, 0.5, 0.8125, 0.5, 0.8125, 0.9362, 0.8438, 0.9362, 0.8125, 0.5, 0.7812, 0.5, 0.7812, 0.9362, 0.8125, 0.9362, 0.7812, 0.5, 0.75, 0.5, 0.75, 0.9362, 0.7812, 0.9362, 0.75, 0.5, 0.7188, 0.5, 0.7188, 0.9362, 0.75, 0.9362, 0.7188, 0.5, 0.6875, 0.5, 0.6875, 0.9362, 0.7188, 0.9362, 0.6875, 0.5, 0.6562, 0.5, 0.6562, 0.9362, 0.6875, 0.9362, 0.6562, 0.5, 0.625, 0.5, 0.625, 0.9362, 0.6562, 0.9362, 0.625, 0.9362, 0.625, 0.5, 0.5938, 0.5, 0.5938, 0.9362, 0.5938, 0.9362, 0.5938, 0.5, 0.5625, 0.5, 0.5625, 0.9362, 0.5625, 0.9362, 0.5625, 0.5, 0.5312, 0.5, 0.5312, 0.9362, 0.5312, 0.5, 0.5, 0.5, 0.5, 0.9362, 0.5312, 0.9362, 0.5, 0.9362, 0.5, 0.5, 0.4688, 0.5, 0.4688, 0.9362, 0.4688, 0.9362, 0.4688, 0.5, 0.4375, 0.5, 0.4375, 0.9362, 0.4375, 0.9362, 0.4375, 0.5, 0.4062, 0.5, 0.4062, 0.9362, 0.4062, 0.9362, 0.4062, 0.5, 0.375, 0.5, 0.375, 0.9362, 0.375, 0.5, 0.3438, 0.5, 0.3438, 0.9362, 0.375, 0.9362, 0.3438, 0.5, 0.3125, 0.5, 0.3125, 0.9362, 0.3438, 0.9362, 0.3125, 0.5, 0.2812, 0.5, 0.2812, 0.9362, 0.3125, 0.9362, 0.2812, 0.5, 0.25, 0.5, 0.25, 0.9362, 0.2812, 0.9362, 0.25, 0.9362, 0.25, 0.5, 0.2188, 0.5, 0.2188, 0.9362, 0.2188, 0.5, 0.1875, 0.5, 0.1875, 0.9362, 0.2188, 0.9362, 0.1875, 0.5, 0.1562, 0.5, 0.1562, 0.9362, 0.1875, 0.9362, 0.1562, 0.9362, 0.1562, 0.5, 0.125, 0.5, 0.125, 0.9362, 0.125, 0.9362, 0.125, 0.5, 0.09375, 0.5, 0.09375, 0.9362, 0.09375, 0.9362, 0.09375, 0.5, 0.0625, 0.5, 0.0625, 0.9362, 0.0625, 0.9362, 0.0625, 0.5, 0.03125, 0.5, 0.03125, 0.9362, 0.03125, 0.9362, 0.03125, 0.5, 0.0, 0.5, 0.0, 0.9362, 0.5803, 0.4197, 0.5504, 0.3833, 0.5283, 0.3418, 0.5146, 0.2968, 0.51, 0.25, 0.5146, 0.2032, 0.5283, 0.1582, 0.5504, 0.1167, 0.5803, 0.08029, 0.6167, 0.05045, 0.6582, 0.02827, 0.7032, 0.01461, 0.75, 0.01, 0.7968, 0.01461, 0.8418, 0.02827, 0.8833, 0.05045, 0.9197, 0.08029, 0.9496, 0.1167, 0.9717, 0.1582, 0.9854, 0.2032, 0.99, 0.25, 0.9854, 0.2968, 0.9717, 0.3418, 0.9496, 0.3833, 0.9197, 0.4197, 0.8833, 0.4496, 0.8418, 0.4717, 0.7968, 0.4854, 0.75, 0.49, 0.7032, 0.4854, 0.6582, 0.4717, 0.6167, 0.4496])
me_cylinder_005.materials.append(mat_material_001)
me_cylinder_005.update()

# ---- objects
ob_cylinder = bpy.data.objects.new('Cylinder', me_cylinder)
ob_cylinder_001 = bpy.data.objects.new('Cylinder.001', me_cylinder_002)
ob_cylinder_002 = bpy.data.objects.new('Cylinder.002', me_cylinder_003)
ob_cylinder_003 = bpy.data.objects.new('Cylinder.003', me_cylinder_004)
ob_cylinder_004 = bpy.data.objects.new('Cylinder.004', me_cylinder_005)

# ---- transforms, parenting, visibility, modifiers, constraints
ob_cylinder.location = (0.0, 0.0, 0.0)
ob_cylinder.rotation_euler = (1.571, -0.0, 0.0)
ob_cylinder.scale = (1.0, 1.0, 2.0)
ob_cylinder_001.location = (0.0, 1.028, -1.277)
ob_cylinder_002.location = (0.0, -1.802, 0.0)
ob_cylinder_002.rotation_euler = (1.571, 0.0, 0.0)
ob_cylinder_002.scale = (1.05, 1.05, 1.05)
ob_cylinder_003.location = (0.0, 2.081, 0.0)
ob_cylinder_003.rotation_euler = (1.571, 0.0, 0.0)
ob_cylinder_004.location = (0.0, -0.09653, 0.0)
ob_cylinder_004.rotation_euler = (1.571, -0.0, 0.0)
ob_cylinder_004.scale = (1.08, 1.08, 2.0)

# ---- collection membership
col_collection.objects.link(ob_cylinder)
col_collection.objects.link(ob_cylinder_001)
col_collection.objects.link(ob_cylinder_002)
col_collection.objects.link(ob_cylinder_003)
col_collection.objects.link(ob_cylinder_004)

# ---- scene / render settings (as saved in the file)
scene.frame_start = 1; scene.frame_end = 250; scene.frame_set(1)
scene.render.engine = 'BLENDER_EEVEE_NEXT'
bpy.context.view_layer.update()

# ---- added for rendering (the .blend has no active camera and no usable light): camera, sun
cam_auto = bpy.data.cameras.new('AutoCamera')
cam_auto.lens = 50.0
cam_auto.sensor_width = 36.0
cam_auto.clip_end = 1000.0
ob_auto_camera = bpy.data.objects.new('AutoCamera', cam_auto)
scene.collection.objects.link(ob_auto_camera)
ob_auto_camera.location = (5.64304, -7.04084, 4.1943)
ob_auto_camera.rotation_euler = (1.09748, -7.21219e-08, 0.694738)
scene.camera = ob_auto_camera
light_auto_sun = bpy.data.lights.new('AutoSun', 'SUN')
light_auto_sun.energy = 3.0
light_auto_sun.angle = 0.0523599
ob_auto_sun = bpy.data.objects.new('AutoSun', light_auto_sun)
scene.collection.objects.link(ob_auto_sun)
ob_auto_sun.rotation_euler = (0.872665, 0.174533, 0.523599)
bpy.context.view_layer.update()
